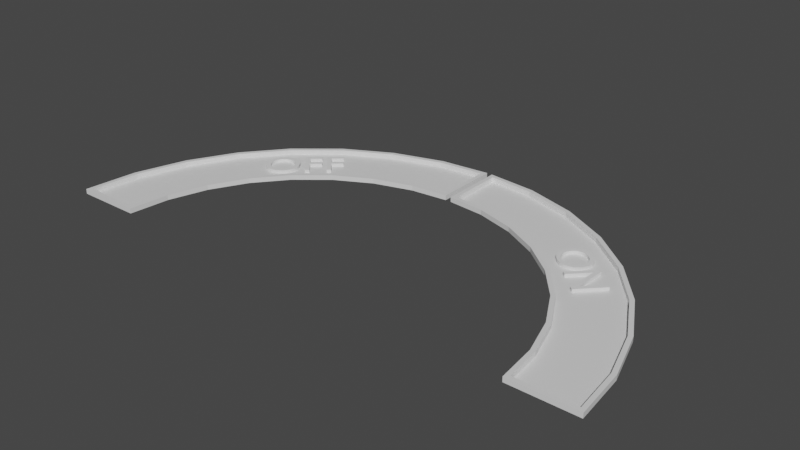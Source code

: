 # Source: booleanParam.blend  (saved by Blender 2.80.75; exported with 4.5.12 LTS)
import bpy
from mathutils import Matrix  # noqa: F401  (used for matrix-valued properties, if any)

bpy.ops.wm.read_factory_settings(use_empty=True)
scene = bpy.context.scene
scene.name = 'Scene'

# ---- collections
col_collection = bpy.data.collections.new('Collection'); scene.collection.children.link(col_collection)

# ---- materials (node trees are filled in below, after node groups)
mat_main = bpy.data.materials.new('Main')
mat_main.use_transparent_shadow = False
mat_right = bpy.data.materials.new('Right')
mat_right.use_transparent_shadow = False
mat_left = bpy.data.materials.new('Left')
mat_left.use_transparent_shadow = False

# ---- material node trees
mat_main.use_nodes = True; mat_main.node_tree.nodes.clear()
_N = mat_main.node_tree.nodes; _L = mat_main.node_tree.links
n0 = _N.new('ShaderNodeOutputMaterial'); n0.name = 'Material Output'; n0.location = (300, 300)
n1 = _N.new('ShaderNodeBsdfPrincipled'); n1.name = 'Principled BSDF'; n1.location = (10, 300)
n1.distribution = 'GGX'
n1.subsurface_method = 'BURLEY'
n1.inputs[3].default_value = 1.45
n1.inputs[27].default_value = (0.0, 0.0, 0.0, 1.0)
n1.inputs[28].default_value = 1.0
_L.new(n1.outputs[0], n0.inputs[0])
n0.is_active_output = True
mat_right.use_nodes = True; mat_right.node_tree.nodes.clear()
_N = mat_right.node_tree.nodes; _L = mat_right.node_tree.links
n0 = _N.new('ShaderNodeOutputMaterial'); n0.name = 'Material Output'; n0.location = (300, 300)
n1 = _N.new('ShaderNodeBsdfPrincipled'); n1.name = 'Principled BSDF'; n1.location = (10, 300)
n1.distribution = 'GGX'
n1.subsurface_method = 'BURLEY'
n1.inputs[3].default_value = 1.45
n1.inputs[27].default_value = (0.0, 0.0, 0.0, 1.0)
n1.inputs[28].default_value = 1.0
_L.new(n1.outputs[0], n0.inputs[0])
n0.is_active_output = True
mat_left.use_nodes = True; mat_left.node_tree.nodes.clear()
_N = mat_left.node_tree.nodes; _L = mat_left.node_tree.links
n0 = _N.new('ShaderNodeOutputMaterial'); n0.name = 'Material Output'; n0.location = (300, 300)
n1 = _N.new('ShaderNodeBsdfPrincipled'); n1.name = 'Principled BSDF'; n1.location = (10, 300)
n1.distribution = 'GGX'
n1.subsurface_method = 'BURLEY'
n1.inputs[3].default_value = 1.45
n1.inputs[27].default_value = (0.0, 0.0, 0.0, 1.0)
n1.inputs[28].default_value = 1.0
_L.new(n1.outputs[0], n0.inputs[0])
n0.is_active_output = True

# ---- world
world_world = bpy.data.worlds.new('World'); scene.world = world_world
world_world.use_nodes = True; world_world.node_tree.nodes.clear()
_N = world_world.node_tree.nodes; _L = world_world.node_tree.links
n0 = _N.new('ShaderNodeOutputWorld'); n0.name = 'World Output'; n0.location = (300, 300)
n1 = _N.new('ShaderNodeBackground'); n1.name = 'Background'; n1.location = (10, 300)
n1.inputs[0].default_value = (0.05088, 0.05088, 0.05088, 1.0)
_L.new(n1.outputs[0], n0.inputs[0])
n0.is_active_output = True
world_world.color = (0.05088, 0.05088, 0.05088)
world_world.use_sun_shadow = False
world_world.sun_shadow_jitter_overblur = 0.0

# ---- meshes
me_circle_014 = bpy.data.meshes.new('Circle.014')
me_circle_014.from_pydata([(-0.2095, 1.053, 0.0), (-0.4109, 0.9921, 0.0), (-0.5966, 0.8929, 0.0), (-0.7593, 0.7593, 0.0), (-0.8929, 0.5966, 0.0), (-0.9921, 0.4109, 0.0), (-1.053, 0.2095, 0.0), (-1.074, 6.003e-08, 0.0), (0.7861, 1.176, 0.0), (1.0, 1.0, 0.0), (1.176, 0.7861, 0.0), (1.307, 0.5415, 0.0), (1.388, 0.276, 0.0), (1.415, 1.338e-06, 0.0), (-1.415, 7.909e-08, 0.0), (-1.388, 0.276, 0.0), (-1.307, 0.5415, 0.0), (-1.176, 0.7861, 0.0), (-1.0, 1.0, 0.0), (-0.7861, 1.176, 0.0), (-0.5415, 1.307, 0.0), (-0.276, 1.388, 0.0), (1.074, 1.016e-06, 0.0), (1.053, 0.2095, 0.0), (0.9921, 0.4109, 0.0), (0.8929, 0.5966, 0.0), (0.7593, 0.7593, 0.0), (0.5966, 0.8929, 0.0), (0.4109, 0.9921, 0.0), (0.2095, 1.053, 0.0), (0.5415, 1.307, 0.0), (0.276, 1.388, 0.0), (0.01489, 1.072, 0.0), (-0.01489, 1.072, 0.0), (-0.01489, 1.413, 0.0), (0.01489, 1.413, 0.0), (-0.4194, 1.013, 0.0), (-0.2138, 1.075, 0.0), (-0.6089, 0.9113, 0.0), (-0.775, 0.775, 0.0), (-0.9113, 0.6089, 0.0), (-1.013, 0.4194, 0.0), (-1.075, 0.2138, 0.0), (-1.094, 0.02208, 0.0), (0.2717, 1.366, 0.0), (0.533, 1.287, 0.0), (0.7738, 1.158, 0.0), (0.9848, 0.9848, 0.0), (1.158, 0.7738, 0.0), (1.287, 0.533, 0.0), (1.366, 0.2717, 0.0), (1.391, 0.02208, 0.0), (-1.391, 0.02208, 0.0), (-1.366, 0.2717, 0.0), (-1.287, 0.533, 0.0), (-1.158, 0.7738, 0.0), (-0.9848, 0.9848, 0.0), (-0.7738, 1.158, 0.0), (-0.533, 1.287, 0.0), (-0.2717, 1.366, 0.0), (1.075, 0.2138, 0.0), (1.094, 0.02208, 0.0), (1.013, 0.4194, 0.0), (0.9113, 0.6089, 0.0), (0.775, 0.775, 0.0), (0.6089, 0.9113, 0.0), (0.4194, 1.013, 0.0), (0.2138, 1.075, 0.0), (0.03697, 1.092, 0.0), (0.03697, 1.389, 0.0), (-0.03697, 1.389, 0.0), (-0.03697, 1.092, 0.0), (-0.4194, 1.013, 0.02527), (-0.2138, 1.075, 0.02527), (-0.6089, 0.9113, 0.02527), (-0.775, 0.775, 0.02527), (-0.9113, 0.6089, 0.02527), (-1.013, 0.4194, 0.02527), (-1.075, 0.2138, 0.02527), (-1.094, 0.02208, 0.02527), (0.2717, 1.366, 0.02527), (0.533, 1.287, 0.02527), (0.7738, 1.158, 0.02527), (0.9848, 0.9848, 0.02527), (1.158, 0.7738, 0.02527), (1.287, 0.533, 0.02527), (1.366, 0.2717, 0.02527), (1.391, 0.02208, 0.02527), (-1.391, 0.02208, 0.02527), (-1.366, 0.2717, 0.02527), (-1.287, 0.533, 0.02527), (-1.158, 0.7738, 0.02527), (-0.9848, 0.9848, 0.02527), (-0.7738, 1.158, 0.02527), (-0.533, 1.287, 0.02527), (-0.2717, 1.366, 0.02527), (1.075, 0.2138, 0.02527), (1.094, 0.02208, 0.02527), (1.013, 0.4194, 0.02527), (0.9113, 0.6089, 0.02527), (0.775, 0.775, 0.02527), (0.6089, 0.9113, 0.02527), (0.4194, 1.013, 0.02527), (0.2138, 1.075, 0.02527), (0.03697, 1.092, 0.02527), (0.03697, 1.389, 0.02527), (-0.03697, 1.389, 0.02527), (-0.03697, 1.092, 0.02527), (-0.4109, 0.9921, 0.02527), (-0.2095, 1.053, 0.02527), (-0.5966, 0.8929, 0.02527), (-0.7593, 0.7593, 0.02527), (-0.8929, 0.5966, 0.02527), (-0.9921, 0.4109, 0.02527), (-1.053, 0.2095, 0.02527), (-1.074, 6.003e-08, 0.02527), (0.276, 1.388, 0.02527), (0.5415, 1.307, 0.02527), (0.7861, 1.176, 0.02527), (1.0, 1.0, 0.02527), (1.176, 0.7861, 0.02527), (1.307, 0.5415, 0.02527), (1.388, 0.276, 0.02527), (1.415, 1.338e-06, 0.02527), (-1.415, 7.909e-08, 0.02527), (-1.388, 0.276, 0.02527), (-1.307, 0.5415, 0.02527), (-1.176, 0.7861, 0.02527), (-1.0, 1.0, 0.02527), (-0.7861, 1.176, 0.02527), (-0.5415, 1.307, 0.02527), (-0.276, 1.388, 0.02527), (1.053, 0.2095, 0.02527), (1.074, 1.016e-06, 0.02527), (0.9921, 0.4109, 0.02527), (0.8929, 0.5966, 0.02527), (0.7593, 0.7593, 0.02527), (0.5966, 0.8929, 0.02527), (0.4109, 0.9921, 0.02527), (0.2095, 1.053, 0.02527), (0.01489, 1.072, 0.02527), (0.01489, 1.413, 0.02527), (-0.01489, 1.413, 0.02527), (-0.01489, 1.072, 0.02527)], [], [(89, 90, 126, 125), (88, 89, 125, 124), (86, 87, 123, 122), (85, 86, 122, 121), (84, 85, 121, 120), (83, 84, 120, 119), (82, 83, 119, 118), (81, 82, 118, 117), (80, 81, 117, 116), (78, 79, 115, 114), (77, 78, 114, 113), (76, 77, 113, 112), (75, 76, 112, 111), (74, 75, 111, 110), (72, 74, 110, 108), (73, 72, 108, 109), (37, 0, 1, 36), (36, 1, 2, 38), (38, 2, 3, 39), (39, 3, 4, 40), (40, 4, 5, 41), (41, 5, 6, 42), (42, 6, 7, 43), (44, 31, 30, 45), (45, 30, 8, 46), (46, 8, 9, 47), (47, 9, 10, 48), (48, 10, 11, 49), (49, 11, 12, 50), (50, 12, 13, 51), (52, 14, 15, 53), (53, 15, 16, 54), (54, 16, 17, 55), (55, 17, 18, 56), (56, 18, 19, 57), (57, 19, 20, 58), (58, 20, 21, 59), (61, 22, 23, 60), (60, 23, 24, 62), (62, 24, 25, 63), (63, 25, 26, 64), (64, 26, 27, 65), (65, 27, 28, 66), (66, 28, 29, 67), (51, 13, 22, 61), (43, 7, 14, 52), (68, 32, 35, 69), (70, 34, 33, 71), (71, 33, 0, 37), (59, 21, 34, 70), (67, 29, 32, 68), (69, 35, 31, 44), (90, 91, 127, 126), (91, 92, 128, 127), (92, 93, 129, 128), (93, 94, 130, 129), (94, 95, 131, 130), (97, 96, 132, 133), (96, 98, 134, 132), (98, 99, 135, 134), (99, 100, 136, 135), (100, 101, 137, 136), (101, 102, 138, 137), (102, 103, 139, 138), (87, 97, 133, 123), (79, 88, 124, 115), (104, 105, 141, 140), (106, 107, 143, 142), (107, 73, 109, 143), (95, 106, 142, 131), (103, 104, 140, 139), (105, 80, 116, 141), (39, 40, 76, 75), (0, 33, 143, 109), (7, 6, 114, 115), (40, 41, 77, 76), (34, 21, 131, 142), (30, 31, 116, 117), (41, 42, 78, 77), (32, 29, 139, 140), (8, 30, 117, 118), (42, 43, 79, 78), (31, 35, 141, 116), (9, 8, 118, 119), (44, 45, 81, 80), (10, 9, 119, 120), (45, 46, 82, 81), (11, 10, 120, 121), (46, 47, 83, 82), (12, 11, 121, 122), (47, 48, 84, 83), (13, 12, 122, 123), (48, 49, 85, 84), (15, 14, 124, 125), (49, 50, 86, 85), (16, 15, 125, 126), (50, 51, 87, 86), (17, 16, 126, 127), (52, 53, 89, 88), (18, 17, 127, 128), (43, 52, 88, 79), (53, 54, 90, 89), (19, 18, 128, 129), (54, 55, 91, 90), (20, 19, 129, 130), (55, 56, 92, 91), (21, 20, 130, 131), (68, 69, 105, 104), (56, 57, 93, 92), (23, 22, 133, 132), (70, 71, 107, 106), (57, 58, 94, 93), (24, 23, 132, 134), (71, 37, 73, 107), (58, 59, 95, 94), (25, 24, 134, 135), (59, 70, 106, 95), (61, 60, 96, 97), (26, 25, 135, 136), (67, 68, 104, 103), (60, 62, 98, 96), (27, 26, 136, 137), (69, 44, 80, 105), (62, 63, 99, 98), (28, 27, 137, 138), (1, 0, 109, 108), (63, 64, 100, 99), (29, 28, 138, 139), (2, 1, 108, 110), (64, 65, 101, 100), (22, 13, 123, 133), (3, 2, 110, 111), (65, 66, 102, 101), (37, 36, 72, 73), (14, 7, 115, 124), (4, 3, 111, 112), (66, 67, 103, 102), (36, 38, 74, 72), (35, 32, 140, 141), (5, 4, 112, 113), (51, 61, 97, 87), (38, 39, 75, 74), (33, 34, 142, 143), (6, 5, 113, 114)])
_uv = me_circle_014.uv_layers.new(name='UVMap')
_uv.uv.foreach_set('vector', [0.0, 0.0, 0.0, 0.0, 0.0, 0.0, 0.0, 0.0, 0.0, 0.0, 0.0, 0.0, 0.0, 0.0, 0.0, 0.0, 0.0, 0.0, 0.0, 0.0, 0.0, 0.0, 0.0, 0.0, 0.0, 0.0, 0.0, 0.0, 0.0, 0.0, 0.0, 0.0, 0.0, 0.0, 0.0, 0.0, 0.0, 0.0, 0.0, 0.0, 0.0, 0.0, 0.0, 0.0, 0.0, 0.0, 0.0, 0.0, 0.0, 0.0, 0.0, 0.0, 0.0, 0.0, 0.0, 0.0, 0.0, 0.0, 0.0, 0.0, 0.0, 0.0, 0.0, 0.0, 0.0, 0.0, 0.0, 0.0, 0.0, 0.0, 0.0, 0.0, 0.0, 0.0, 0.0, 0.0, 0.0, 0.0, 0.0, 0.0, 0.0, 0.0, 0.0, 0.0, 0.0, 0.0, 0.0, 0.0, 0.0, 0.0, 0.0, 0.0, 0.0, 0.0, 0.0, 0.0, 0.0, 0.0, 0.0, 0.0, 0.0, 0.0, 0.0, 0.0, 0.0, 0.0, 0.0, 0.0, 0.0, 0.0, 0.0, 0.0, 0.0, 0.0, 0.0, 0.0, 0.0, 0.0, 0.0, 0.0, 0.0, 0.0, 0.0, 0.0, 0.0, 0.0, 0.0, 0.0, 0.0, 0.0, 0.0, 0.0, 0.0, 0.0, 0.0, 0.0, 0.0, 0.0, 0.0, 0.0, 0.0, 0.0, 0.0, 0.0, 0.0, 0.0, 0.0, 0.0, 0.0, 0.0, 0.0, 0.0, 0.0, 0.0, 0.0, 0.0, 0.0, 0.0, 0.0, 0.0, 0.0, 0.0, 0.0, 0.0, 0.0, 0.0, 0.0, 0.0, 0.0, 0.0, 0.0, 0.0, 0.0, 0.0, 0.0, 0.0, 0.0, 0.0, 0.0, 0.0, 0.0, 0.0, 0.0, 0.0, 0.0, 0.0, 0.0, 0.0, 0.0, 0.0, 0.0, 0.0, 0.0, 0.0, 0.0, 0.0, 0.0, 0.0, 0.0, 0.0, 0.0, 0.0, 0.0, 0.0, 0.0, 0.0, 0.0, 0.0, 0.0, 0.0, 0.0, 0.0, 0.0, 0.0, 0.0, 0.0, 0.0, 0.0, 0.0, 0.0, 0.0, 0.0, 0.0, 0.0, 0.0, 0.0, 0.0, 0.0, 0.0, 0.0, 0.0, 0.0, 0.0, 0.0, 0.0, 0.0, 0.0, 0.0, 0.0, 0.0, 0.0, 0.0, 0.0, 0.0, 0.0, 0.0, 0.0, 0.0, 0.0, 0.0, 0.0, 0.0, 0.0, 0.0, 0.0, 0.0, 0.0, 0.0, 0.0, 0.0, 0.0, 0.0, 0.0, 0.0, 0.0, 0.0, 0.0, 0.0, 0.0, 0.0, 0.0, 0.0, 0.0, 0.0, 0.0, 0.0, 0.0, 0.0, 0.0, 0.0, 0.0, 0.0, 0.0, 0.0, 0.0, 0.0, 0.0, 0.0, 0.0, 0.0, 0.0, 0.0, 0.0, 0.0, 0.0, 0.0, 0.0, 0.0, 0.0, 0.0, 0.0, 0.0, 0.0, 0.0, 0.0, 0.0, 0.0, 0.0, 0.0, 0.0, 0.0, 0.0, 0.0, 0.0, 0.0, 0.0, 0.0, 0.0, 0.0, 0.0, 0.0, 0.0, 0.0, 0.0, 0.0, 0.0, 0.0, 0.0, 0.0, 0.0, 0.0, 0.0, 0.0, 0.0, 0.0, 0.0, 0.0, 0.0, 0.0, 0.0, 0.0, 0.0, 0.0, 0.0, 0.0, 0.0, 0.0, 0.0, 0.0, 0.0, 0.0, 0.0, 0.0, 0.0, 0.0, 0.0, 0.0, 0.0, 0.0, 0.0, 0.0, 0.0, 0.0, 0.0, 0.0, 0.0, 0.0, 0.0, 0.0, 0.0, 0.0, 0.0, 0.0, 0.0, 0.0, 0.0, 0.0, 0.0, 0.0, 0.0, 0.0, 0.0, 0.0, 0.0, 0.0, 0.0, 0.0, 0.0, 0.0, 0.0, 0.0, 0.0, 0.0, 0.0, 0.0, 0.0, 0.0, 0.0, 0.0, 0.0, 0.0, 0.0, 0.0, 0.0, 0.0, 0.0, 0.0, 0.0, 0.0, 0.0, 0.0, 0.0, 0.0, 0.0, 0.0, 0.0, 0.0, 0.0, 0.0, 0.0, 0.0, 0.0, 0.0, 0.0, 0.0, 0.0, 0.0, 0.0, 0.0, 0.0, 0.0, 0.0, 0.0, 0.0, 0.0, 0.0, 0.0, 0.0, 0.0, 0.0, 0.0, 0.0, 0.0, 0.0, 0.0, 0.0, 0.0, 0.0, 0.0, 0.0, 0.0, 0.0, 0.0, 0.0, 0.0, 0.0, 0.0, 0.0, 0.0, 0.0, 0.0, 0.0, 0.0, 0.0, 0.0, 0.0, 0.0, 0.0, 0.0, 0.0, 0.0, 0.0, 0.0, 0.0, 0.0, 0.0, 0.0, 0.0, 0.0, 0.0, 0.0, 0.0, 0.0, 0.0, 0.0, 0.0, 0.0, 0.0, 0.0, 0.0, 0.0, 0.0, 0.0, 0.0, 0.0, 0.0, 0.0, 0.0, 0.0, 0.0, 0.0, 0.0, 0.0, 0.0, 0.0, 0.0, 0.0, 0.0, 0.0, 0.0, 0.0, 0.0, 0.0, 0.0, 0.0, 0.0, 0.0, 0.0, 0.0, 0.0, 0.0, 0.0, 0.0, 0.0, 0.0, 0.0, 0.0, 0.0, 0.0, 0.0, 0.0, 0.0, 0.0, 0.0, 0.0, 0.0, 0.0, 0.0, 0.0, 0.0, 0.0, 0.0, 0.0, 0.0, 0.0, 0.0, 0.0, 0.0, 0.0, 0.0, 0.0, 0.0, 0.0, 0.0, 0.0, 0.0, 0.0, 0.0, 0.0, 0.0, 0.0, 0.0, 0.0, 0.0, 0.0, 0.0, 0.0, 0.0, 0.0, 0.0, 0.0, 0.0, 0.0, 0.0, 0.0, 0.0, 0.0, 0.0, 0.0, 0.0, 0.0, 0.0, 0.0, 0.0, 0.0, 0.0, 0.0, 0.0, 0.0, 0.0, 0.0, 0.0, 0.0, 0.0, 0.0, 0.0, 0.0, 0.0, 0.0, 0.0, 0.0, 0.0, 0.0, 0.0, 0.0, 0.0, 0.0, 0.0, 0.0, 0.0, 0.0, 0.0, 0.0, 0.0, 0.0, 0.0, 0.0, 0.0, 0.0, 0.0, 0.0, 0.0, 0.0, 0.0, 0.0, 0.0, 0.0, 0.0, 0.0, 0.0, 0.0, 0.0, 0.0, 0.0, 0.0, 0.0, 0.0, 0.0, 0.0, 0.0, 0.0, 0.0, 0.0, 0.0, 0.0, 0.0, 0.0, 0.0, 0.0, 0.0, 0.0, 0.0, 0.0, 0.0, 0.0, 0.0, 0.0, 0.0, 0.0, 0.0, 0.0, 0.0, 0.0, 0.0, 0.0, 0.0, 0.0, 0.0, 0.0, 0.0, 0.0, 0.0, 0.0, 0.0, 0.0, 0.0, 0.0, 0.0, 0.0, 0.0, 0.0, 0.0, 0.0, 0.0, 0.0, 0.0, 0.0, 0.0, 0.0, 0.0, 0.0, 0.0, 0.0, 0.0, 0.0, 0.0, 0.0, 0.0, 0.0, 0.0, 0.0, 0.0, 0.0, 0.0, 0.0, 0.0, 0.0, 0.0, 0.0, 0.0, 0.0, 0.0, 0.0, 0.0, 0.0, 0.0, 0.0, 0.0, 0.0, 0.0, 0.0, 0.0, 0.0, 0.0, 0.0, 0.0, 0.0, 0.0, 0.0, 0.0, 0.0, 0.0, 0.0, 0.0, 0.0, 0.0, 0.0, 0.0, 0.0, 0.0, 0.0, 0.0, 0.0, 0.0, 0.0, 0.0, 0.0, 0.0, 0.0, 0.0, 0.0, 0.0, 0.0, 0.0, 0.0, 0.0, 0.0, 0.0, 0.0, 0.0, 0.0, 0.0, 0.0, 0.0, 0.0, 0.0, 0.0, 0.0, 0.0, 0.0, 0.0, 0.0, 0.0, 0.0, 0.0, 0.0, 0.0, 0.0, 0.0, 0.0, 0.0, 0.0, 0.0, 0.0, 0.0, 0.0, 0.0, 0.0, 0.0, 0.0, 0.0, 0.0, 0.0, 0.0, 0.0, 0.0, 0.0, 0.0, 0.0, 0.0, 0.0, 0.0, 0.0, 0.0, 0.0, 0.0, 0.0, 0.0, 0.0, 0.0, 0.0, 0.0, 0.0, 0.0, 0.0, 0.0, 0.0, 0.0, 0.0, 0.0, 0.0, 0.0, 0.0, 0.0, 0.0, 0.0, 0.0, 0.0, 0.0, 0.0, 0.0, 0.0, 0.0, 0.0, 0.0, 0.0, 0.0, 0.0, 0.0, 0.0, 0.0, 0.0, 0.0, 0.0, 0.0, 0.0, 0.0, 0.0, 0.0, 0.0, 0.0, 0.0, 0.0, 0.0, 0.0, 0.0, 0.0, 0.0, 0.0, 0.0, 0.0, 0.0, 0.0, 0.0, 0.0, 0.0, 0.0, 0.0, 0.0, 0.0, 0.0, 0.0, 0.0, 0.0, 0.0, 0.0, 0.0, 0.0, 0.0, 0.0, 0.0, 0.0, 0.0, 0.0, 0.0, 0.0, 0.0, 0.0, 0.0, 0.0, 0.0, 0.0, 0.0, 0.0, 0.0, 0.0, 0.0, 0.0, 0.0, 0.0, 0.0, 0.0, 0.0, 0.0, 0.0, 0.0, 0.0, 0.0, 0.0, 0.0, 0.0, 0.0, 0.0, 0.0, 0.0, 0.0, 0.0, 0.0, 0.0, 0.0, 0.0, 0.0, 0.0, 0.0, 0.0, 0.0, 0.0, 0.0, 0.0, 0.0, 0.0, 0.0, 0.0, 0.0, 0.0, 0.0, 0.0, 0.0, 0.0, 0.0, 0.0, 0.0, 0.0, 0.0, 0.0, 0.0, 0.0, 0.0, 0.0, 0.0, 0.0, 0.0, 0.0, 0.0, 0.0, 0.0, 0.0, 0.0, 0.0, 0.0, 0.0, 0.0, 0.0, 0.0, 0.0, 0.0, 0.0, 0.0, 0.0, 0.0, 0.0, 0.0, 0.0, 0.0, 0.0, 0.0, 0.0, 0.0, 0.0, 0.0, 0.0, 0.0, 0.0, 0.0, 0.0, 0.0, 0.0, 0.0, 0.0, 0.0, 0.0, 0.0, 0.0, 0.0, 0.0, 0.0, 0.0, 0.0, 0.0, 0.0, 0.0, 0.0, 0.0, 0.0, 0.0, 0.0, 0.0, 0.0, 0.0, 0.0, 0.0, 0.0, 0.0, 0.0, 0.0, 0.0, 0.0, 0.0, 0.0, 0.0, 0.0, 0.0, 0.0, 0.0, 0.0, 0.0, 0.0, 0.0, 0.0, 0.0, 0.0, 0.0, 0.0, 0.0, 0.0, 0.0, 0.0, 0.0, 0.0, 0.0, 0.0, 0.0, 0.0, 0.0, 0.0, 0.0, 0.0, 0.0, 0.0, 0.0, 0.0, 0.0, 0.0, 0.0, 0.0, 0.0, 0.0, 0.0, 0.0, 0.0, 0.0, 0.0, 0.0, 0.0, 0.0, 0.0, 0.0, 0.0, 0.0, 0.0, 0.0, 0.0, 0.0, 0.0, 0.0, 0.0, 0.0, 0.0, 0.0, 0.0, 0.0, 0.0, 0.0, 0.0, 0.0, 0.0, 0.0, 0.0, 0.0, 0.0, 0.0, 0.0, 0.0, 0.0, 0.0, 0.0, 0.0, 0.0, 0.0, 0.0, 0.0, 0.0, 0.0, 0.0, 0.0, 0.0, 0.0, 0.0, 0.0, 0.0, 0.0, 0.0, 0.0, 0.0, 0.0, 0.0, 0.0, 0.0, 0.0, 0.0, 0.0, 0.0, 0.0, 0.0, 0.0, 0.0, 0.0, 0.0, 0.0, 0.0, 0.0, 0.0, 0.0, 0.0, 0.0, 0.0, 0.0, 0.0, 0.0, 0.0, 0.0, 0.0, 0.0, 0.0, 0.0, 0.0, 0.0, 0.0, 0.0, 0.0, 0.0, 0.0])
me_circle_014.materials.append(mat_main)
me_circle_014.use_remesh_preserve_volume = False
me_circle_014.use_remesh_preserve_attributes = False
me_circle_014.use_mirror_vertex_groups = False
me_circle_014.update()
me_circle_015 = bpy.data.meshes.new('Circle.015')
me_circle_015.from_pydata([(0.2717, 1.366, 0.0), (0.533, 1.287, 0.0), (0.7738, 1.158, 0.0), (0.9848, 0.9848, 0.0), (1.158, 0.7738, 0.0), (1.287, 0.533, 0.0), (1.366, 0.2717, 0.0), (1.391, 0.02208, 0.0), (1.075, 0.2138, 0.0), (1.094, 0.02208, 0.0), (1.013, 0.4194, 0.0), (0.9113, 0.6089, 0.0), (0.775, 0.775, 0.0), (0.6089, 0.9113, 0.0), (0.4194, 1.013, 0.0), (0.2138, 1.075, 0.0), (0.03697, 1.092, 0.0), (0.03697, 1.389, 0.0)], [], [(0, 17, 16, 15, 14, 13, 12, 11, 10, 8, 9, 7, 6, 5, 4, 3, 2, 1)])
_uv = me_circle_015.uv_layers.new(name='UVMap')
_uv.uv.foreach_set('vector', [0.0, 0.0, 0.0, 0.0, 0.0, 0.0, 0.0, 0.0, 0.0, 0.0, 0.0, 0.0, 0.0, 0.0, 0.0, 0.0, 0.0, 0.0, 0.0, 0.0, 0.0, 0.0, 0.0, 0.0, 0.0, 0.0, 0.0, 0.0, 0.0, 0.0, 0.0, 0.0, 0.0, 0.0, 0.0, 0.0])
me_circle_015.materials.append(mat_right)
me_circle_015.use_remesh_preserve_volume = False
me_circle_015.use_remesh_preserve_attributes = False
me_circle_015.use_mirror_vertex_groups = False
me_circle_015.update()
me_circle_016 = bpy.data.meshes.new('Circle.016')
me_circle_016.from_pydata([(-0.4194, 1.013, 0.0), (-0.2138, 1.075, 0.0), (-0.6089, 0.9113, 0.0), (-0.775, 0.775, 0.0), (-0.9113, 0.6089, 0.0), (-1.013, 0.4194, 0.0), (-1.075, 0.2138, 0.0), (-1.094, 0.02208, 0.0), (-1.391, 0.02208, 0.0), (-1.366, 0.2717, 0.0), (-1.287, 0.533, 0.0), (-1.158, 0.7738, 0.0), (-0.9848, 0.9848, 0.0), (-0.7738, 1.158, 0.0), (-0.533, 1.287, 0.0), (-0.2717, 1.366, 0.0), (-0.03697, 1.389, 0.0), (-0.03697, 1.092, 0.0)], [], [(2, 0, 1, 17, 16, 15, 14, 13, 12, 11, 10, 9, 8, 7, 6, 5, 4, 3)])
_uv = me_circle_016.uv_layers.new(name='UVMap')
_uv.uv.foreach_set('vector', [0.0, 0.0, 0.0, 0.0, 0.0, 0.0, 0.0, 0.0, 0.0, 0.0, 0.0, 0.0, 0.0, 0.0, 0.0, 0.0, 0.0, 0.0, 0.0, 0.0, 0.0, 0.0, 0.0, 0.0, 0.0, 0.0, 0.0, 0.0, 0.0, 0.0, 0.0, 0.0, 0.0, 0.0, 0.0, 0.0])
me_circle_016.materials.append(mat_left)
me_circle_016.use_remesh_preserve_volume = False
me_circle_016.use_remesh_preserve_attributes = False
me_circle_016.use_mirror_vertex_groups = False
me_circle_016.update()

# ---- curves / text
txt_text_001 = bpy.data.curves.new('Text.001', 'FONT')
txt_text_001.dimensions = '2D'
txt_text_001.body = 'OFF'
txt_text_001.use_path_clamp = True
txt_text_001.align_x = 'CENTER'
txt_text_002 = bpy.data.curves.new('Text.002', 'FONT')
txt_text_002.dimensions = '2D'
txt_text_002.body = 'ON'
txt_text_002.use_path_clamp = True
txt_text_002.align_x = 'CENTER'

# ---- objects
ob_main = bpy.data.objects.new('Main', me_circle_014)
ob_right = bpy.data.objects.new('Right', me_circle_015)
ob_left = bpy.data.objects.new('Left', me_circle_016)
ob_text = bpy.data.objects.new('Text', txt_text_001)
ob_text_001 = bpy.data.objects.new('Text.001', txt_text_002)

# ---- transforms, parenting, visibility, modifiers, constraints
ob_main.location = (0.0, 0.0, 0.0)
ob_main.lineart.crease_threshold = 0.0
ob_right.location = (0.0, 0.0, 0.0)
ob_right.lineart.crease_threshold = 0.0
ob_left.location = (0.0, 0.0, 0.0)
ob_left.lineart.crease_threshold = 0.0
ob_text.location = (-0.7672, 0.861, 0.0)
ob_text.rotation_euler = (0.0, -0.0, 0.7278)
ob_text.scale = (0.2366, 0.2366, 0.2366)
ob_text.lineart.crease_threshold = 0.0
_m = ob_text.modifiers.new('Solidify', 'SOLIDIFY')
_m.thickness = -0.07
_m.nonmanifold_thickness_mode = 'FIXED'
_m.nonmanifold_merge_threshold = 0.0003
ob_text_001.location = (0.803, 0.8277, 0.0)
ob_text_001.rotation_euler = (0.0, -0.0, -0.7703)
ob_text_001.scale = (0.2366, 0.2366, 0.2366)
ob_text_001.lineart.crease_threshold = 0.0
_m = ob_text_001.modifiers.new('Solidify', 'SOLIDIFY')
_m.thickness = -0.07
_m.nonmanifold_thickness_mode = 'FIXED'
_m.nonmanifold_merge_threshold = 0.0003

# ---- collection membership
col_collection.objects.link(ob_main)
col_collection.objects.link(ob_right)
col_collection.objects.link(ob_left)
col_collection.objects.link(ob_text)
col_collection.objects.link(ob_text_001)

# ---- scene / render settings (as saved in the file)
scene.frame_start = 1; scene.frame_end = 250; scene.frame_set(1)
scene.render.engine = 'BLENDER_EEVEE_NEXT'
scene.cycles.use_denoising = False
scene.cycles.samples = 128
scene.cycles.sampling_pattern = 'TABULATED_SOBOL'
scene.cycles.use_adaptive_sampling = False
scene.cycles.use_light_tree = False
scene.view_settings.view_transform = 'Filmic'
bpy.context.view_layer.update()

# ---- added for rendering (the .blend has no active camera and no usable light): camera, sun
cam_auto = bpy.data.cameras.new('AutoCamera')
cam_auto.lens = 50.0
cam_auto.sensor_width = 36.0
cam_auto.clip_end = 1000.0
ob_auto_camera = bpy.data.objects.new('AutoCamera', cam_auto)
scene.collection.objects.link(ob_auto_camera)
ob_auto_camera.location = (2.92673, -2.80536, 2.35402)
ob_auto_camera.rotation_euler = (1.09748, -7.21219e-08, 0.694738)
scene.camera = ob_auto_camera
light_auto_sun = bpy.data.lights.new('AutoSun', 'SUN')
light_auto_sun.energy = 3.0
light_auto_sun.angle = 0.0523599
ob_auto_sun = bpy.data.objects.new('AutoSun', light_auto_sun)
scene.collection.objects.link(ob_auto_sun)
ob_auto_sun.rotation_euler = (0.872665, 0.174533, 0.523599)
bpy.context.view_layer.update()
